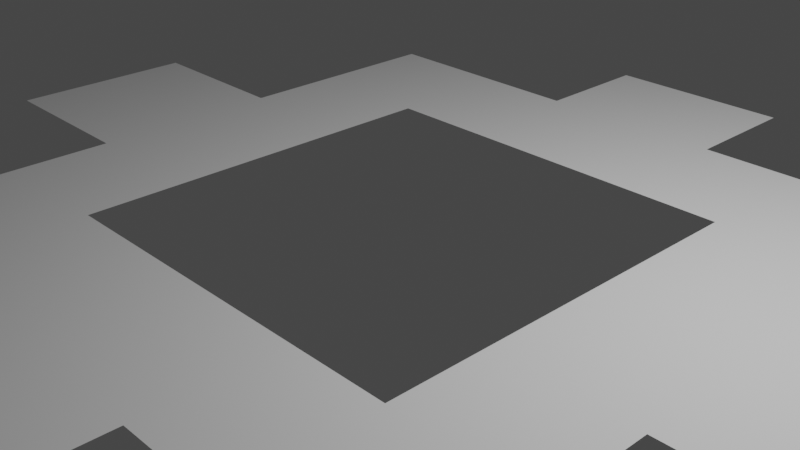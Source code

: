 # Source: case9.blend  (saved by Blender 3.0.42; exported with 4.5.12 LTS)
import bpy
from mathutils import Matrix  # noqa: F401  (used for matrix-valued properties, if any)

bpy.ops.wm.read_factory_settings(use_empty=True)
scene = bpy.context.scene
scene.name = 'Scene'

# ---- collections
col_collection = bpy.data.collections.new('Collection'); scene.collection.children.link(col_collection)

# ---- world
world_world = bpy.data.worlds.new('World'); scene.world = world_world
world_world.use_nodes = True; world_world.node_tree.nodes.clear()
_N = world_world.node_tree.nodes; _L = world_world.node_tree.links
n0 = _N.new('ShaderNodeOutputWorld'); n0.name = 'World Output'; n0.location = (300, 300)
n1 = _N.new('ShaderNodeBackground'); n1.name = 'Background'; n1.location = (10, 300)
n1.inputs[0].default_value = (0.05088, 0.05088, 0.05088, 1.0)
_L.new(n1.outputs[0], n0.inputs[0])
n0.is_active_output = True
world_world.color = (0.05088, 0.05088, 0.05088)
world_world.use_sun_shadow = False
world_world.sun_shadow_jitter_overblur = 0.0

# ---- cameras
cam_camera = bpy.data.cameras.new('Camera')
cam_camera.clip_end = 100.0
cam_camera.ortho_scale = 7.314

# ---- lights
light_light = bpy.data.lights.new('Light', 'POINT')
light_light.transmission_factor = 0.0
light_light.energy = 1000.0
light_light.shadow_soft_size = 0.1
light_light.shadow_maximum_resolution = 0.006
light_light.use_absolute_resolution = True

# ---- meshes
me_plane = bpy.data.meshes.new('Plane')
me_plane.from_pydata([(-3.824, -3.84, -7.366e-07), (3.824, -3.84, -7.366e-07), (-3.824, 3.848, -7.366e-07), (3.824, 3.848, -7.366e-07), (2.238, -2.254, -7.366e-07), (-2.238, -2.254, -7.366e-07), (2.238, 2.262, -7.366e-07), (-2.238, 2.262, -7.366e-07), (-2.238, 0.003789, -7.366e-07), (-3.824, 0.003789, -7.366e-07), (-2.238, 1.133, -7.366e-07), (-3.824, 1.133, -7.366e-07), (-2.238, -1.125, -7.366e-07), (-3.824, -1.125, -7.366e-07), (1.49e-08, -2.254, -7.366e-07), (1.49e-08, -3.84, -7.366e-07), (-1.119, -2.254, -7.366e-07), (-1.119, -3.84, -7.366e-07), (1.119, -2.254, -7.366e-07), (1.119, -3.84, -7.366e-07), (2.238, 0.003788, -7.366e-07), (3.824, 0.003789, -7.366e-07), (2.238, 1.133, -7.366e-07), (3.824, 1.133, -7.366e-07), (2.238, -1.125, -7.366e-07), (3.824, -1.125, -7.366e-07), (1.49e-08, 2.262, -7.366e-07), (2.533e-07, 3.848, -7.366e-07), (-1.119, 2.262, -7.366e-07), (-1.119, 3.848, -7.366e-07), (1.119, 2.262, -7.366e-07), (1.119, 3.848, -7.366e-07), (-5.826, 0.003789, -7.366e-07), (-5.826, 1.133, -7.366e-07), (-5.826, -1.125, -7.366e-07), (2.533e-07, 5.336, -7.366e-07), (-1.119, 5.336, -7.366e-07), (1.119, 5.336, -7.366e-07), (5.419, 0.003789, -7.366e-07), (5.419, 1.133, -7.366e-07), (5.419, -1.125, -7.366e-07), (1.118e-08, -5.913, -7.366e-07), (-1.119, -5.913, -7.366e-07), (1.119, -5.913, -7.366e-07)], [], [(12, 8, 9, 13), (16, 5, 0, 17), (30, 6, 3, 31), (24, 4, 1, 25), (10, 7, 2, 11), (8, 10, 11, 9), (5, 12, 13, 0), (18, 14, 15, 19), (14, 16, 17, 15), (4, 18, 19, 1), (22, 20, 21, 23), (6, 22, 23, 3), (20, 24, 25, 21), (28, 26, 27, 29), (7, 28, 29, 2), (26, 30, 31, 27), (13, 9, 32, 34), (9, 11, 33, 32), (29, 27, 35, 36), (27, 31, 37, 35), (23, 21, 38, 39), (21, 25, 40, 38), (15, 17, 42, 41), (19, 15, 41, 43)])
me_plane.polygons.foreach_set('use_smooth', [True] * 24)
_uv = me_plane.uv_layers.new(name='UVMap')
_uv.uv.foreach_set('vector', [0.2086, 1.0, 0.2086, 1.0, 0.0, 1.0, 0.0, 1.0, 0.3543, 1.0, 0.2086, 1.0, 0.0, 1.0, 0.25, 1.0, 0.6457, 1.0, 0.7914, 1.0, 1.0, 1.0, 0.75, 1.0, 0.7914, 1.0, 0.7914, 1.0, 1.0, 1.0, 1.0, 1.0, 0.2086, 1.0, 0.2086, 1.0, 0.0, 1.0, 0.0, 1.0, 0.2086, 1.0, 0.2086, 1.0, 0.0, 1.0, 0.0, 1.0, 0.2086, 1.0, 0.2086, 1.0, 0.0, 1.0, 0.0, 1.0, 0.6457, 1.0, 0.5, 1.0, 0.5, 1.0, 0.75, 1.0, 0.5, 1.0, 0.3543, 1.0, 0.25, 1.0, 0.5, 1.0, 0.7914, 1.0, 0.6457, 1.0, 0.75, 1.0, 1.0, 1.0, 0.7914, 1.0, 0.7914, 1.0, 1.0, 1.0, 1.0, 1.0, 0.7914, 1.0, 0.7914, 1.0, 1.0, 1.0, 1.0, 1.0, 0.7914, 1.0, 0.7914, 1.0, 1.0, 1.0, 1.0, 1.0, 0.3543, 1.0, 0.5, 1.0, 0.5, 1.0, 0.25, 1.0, 0.2086, 1.0, 0.3543, 1.0, 0.25, 1.0, 0.0, 1.0, 0.5, 1.0, 0.6457, 1.0, 0.75, 1.0, 0.5, 1.0, 0.0, 1.0, 0.0, 1.0, 0.0, 1.0, 0.0, 1.0, 0.0, 1.0, 0.0, 1.0, 0.0, 1.0, 0.0, 1.0, 0.25, 1.0, 0.5, 1.0, 0.5, 1.0, 0.25, 1.0, 0.5, 1.0, 0.75, 1.0, 0.75, 1.0, 0.5, 1.0, 1.0, 1.0, 1.0, 1.0, 1.0, 1.0, 1.0, 1.0, 1.0, 1.0, 1.0, 1.0, 1.0, 1.0, 1.0, 1.0, 0.5, 1.0, 0.25, 1.0, 0.25, 1.0, 0.5, 1.0, 0.75, 1.0, 0.5, 1.0, 0.5, 1.0, 0.75, 1.0])
me_plane.use_remesh_fix_poles = True
me_plane.use_remesh_preserve_attributes = False
me_plane.update()
me_plane.normals_split_custom_set([tuple(v) for v in zip(*[iter([0.0, 0.0, 1.0, 0.0, 0.0, 1.0, 0.0, 0.0, 1.0, 0.0, 0.0, 1.0, 0.0, 0.0, 1.0, 0.0, 0.0, 1.0, 0.0, 0.0, 1.0, 0.0, 0.0, 1.0, 0.0, 0.0, 1.0, 0.0, 0.0, 1.0, 0.0, 0.0, 1.0, 0.0, 0.0, 1.0, 0.0, 0.0, 1.0, 0.0, 0.0, 1.0, 0.0, 0.0, 1.0, 1.053e-14, 0.0, 1.0, 0.0, 0.0, 1.0, 0.0, 0.0, 1.0, 0.0, 0.0, 1.0, 0.0, 0.0, 1.0, 0.0, 0.0, 1.0, 0.0, 0.0, 1.0, 0.0, 0.0, 1.0, 0.0, 0.0, 1.0, 0.0, 0.0, 1.0, 0.0, 0.0, 1.0, 0.0, 0.0, 1.0, 0.0, 0.0, 1.0, 0.0, 0.0, 1.0, 0.0, 0.0, 1.0, 0.0, 0.0, 1.0, 0.0, 0.0, 1.0, 0.0, 0.0, 1.0, 0.0, 0.0, 1.0, 0.0, 0.0, 1.0, 0.0, 0.0, 1.0, 0.0, 0.0, 1.0, 0.0, 0.0, 1.0, 0.0, 0.0, 1.0, 0.0, 0.0, 1.0, 0.0, 0.0, 1.0, 0.0, 0.0, 1.0, 7.894e-15, 0.0, 1.0, 0.0, 0.0, 1.0, 0.0, 0.0, 1.0, 0.0, 0.0, 1.0, 0.0, 0.0, 1.0, 0.0, 0.0, 1.0, 0.0, 0.0, 1.0, 0.0, 0.0, 1.0, 1.053e-14, 0.0, 1.0, 7.894e-15, 0.0, 1.0, 0.0, 0.0, 1.0, 0.0, 0.0, 1.0, 0.0, 0.0, 1.0, 0.0, 0.0, 1.0, 0.0, 0.0, 1.0, 0.0, 0.0, 1.0, 0.0, 0.0, 1.0, 0.0, 0.0, 1.0, 0.0, 0.0, 1.0, 0.0, 0.0, 1.0, 0.0, 0.0, 1.0, 0.0, 0.0, 1.0, 0.0, 0.0, 1.0, 0.0, 0.0, 1.0, 0.0, 0.0, 1.0, 0.0, 0.0, 1.0, 0.0, 0.0, 1.0, 0.0, 0.0, 1.0, 0.0, 0.0, 1.0, 0.0, 0.0, 1.0, 0.0, 0.0, 1.0, 0.0, 0.0, 1.0, 0.0, 0.0, 1.0, 0.0, 0.0, 1.0, 0.0, 0.0, 1.0, 0.0, 0.0, 1.0, 0.0, 0.0, 1.0, 0.0, 0.0, 1.0, 0.0, 0.0, 1.0, 7.894e-15, 0.0, 1.0, 1.579e-14, 0.0, 1.0, 0.0, 0.0, 1.0, 7.894e-15, 0.0, 1.0, 1.053e-14, 0.0, 1.0, 3.158e-14, 0.0, 1.0, 1.579e-14, 0.0, 1.0, 0.0, 0.0, 1.0, 0.0, 0.0, 1.0, 0.0, 0.0, 1.0, 0.0, 0.0, 1.0, 0.0, 0.0, 1.0, 0.0, 0.0, 1.0, 0.0, 0.0, 1.0, 0.0, 0.0, 1.0])] * 3)])

# ---- objects
ob_light = bpy.data.objects.new('Light', light_light)
ob_camera = bpy.data.objects.new('Camera', cam_camera)
ob_empty = bpy.data.objects.new('Empty', None)
ob_plane = bpy.data.objects.new('Plane', me_plane)

# ---- transforms, parenting, visibility, modifiers, constraints
ob_light.location = (4.076, 1.005, 5.904)
ob_light.rotation_euler = (0.6503, 0.05522, 1.866)
ob_light.lock_rotations_4d = False
ob_light.empty_display_type = 'ARROWS'
ob_light.color = (0.0, 0.0, 0.0, 0.0)
ob_light.lineart.crease_threshold = 0.0
ob_camera.location = (7.359, -6.926, 4.958)
ob_camera.rotation_euler = (1.109, 0.0, 0.8149)
ob_camera.lock_rotations_4d = False
ob_camera.empty_display_type = 'ARROWS'
ob_camera.color = (0.0, 0.0, 0.0, 0.0)
ob_camera.display_type = 'WIRE'
ob_camera.lineart.crease_threshold = 0.0
ob_empty.location = (0.0, 0.0, 0.0)
ob_empty.empty_display_type = 'IMAGE'
ob_empty.empty_display_size = 5.0
ob_plane.location = (0.0, 0.0, 0.0)
ob_plane.color = (0.8, 0.8, 0.8, 1.0)

# ---- collection membership
col_collection.objects.link(ob_light)
col_collection.objects.link(ob_camera)
col_collection.objects.link(ob_empty)
col_collection.objects.link(ob_plane)

# ---- scene / render settings (as saved in the file)
scene.camera = ob_camera
scene.frame_start = 1; scene.frame_end = 250; scene.frame_set(1)
scene.render.engine = 'BLENDER_EEVEE_NEXT'
scene.cycles.sampling_pattern = 'TABULATED_SOBOL'
scene.cycles.use_light_tree = False
scene.view_settings.view_transform = 'Filmic'
bpy.context.view_layer.update()
